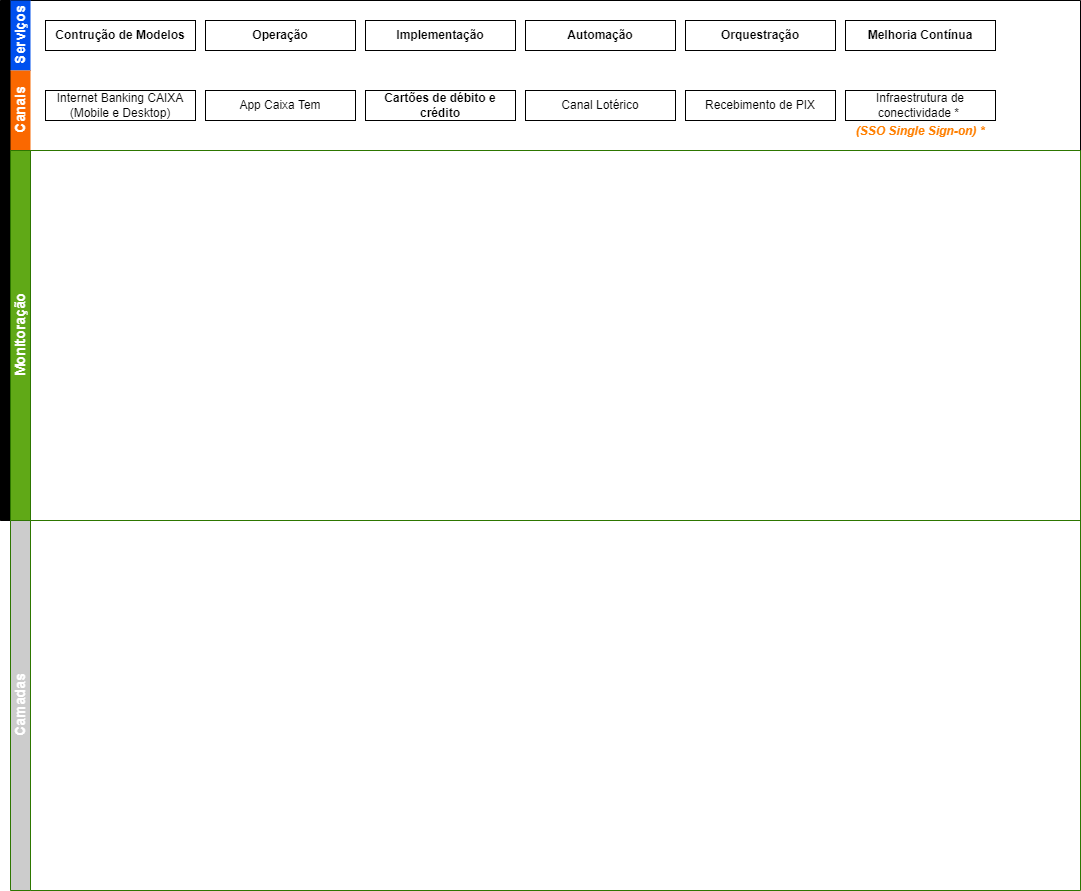

The diagram above was exported from draw.io. Its source (the exported page's mxGraphModel, read from the mxfile embedded in the PNG):
<mxGraphModel dx="1385" dy="563" grid="1" gridSize="10" guides="1" tooltips="1" connect="1" arrows="1" fold="1" page="1" pageScale="1" pageWidth="827" pageHeight="1169" math="0" shadow="0">
  <root>
    <mxCell id="0" />
    <mxCell id="1" parent="0" />
    <mxCell id="dNxyNK7c78bLwvsdeMH5-19" value="" style="swimlane;html=1;childLayout=stackLayout;resizeParent=1;resizeParentMax=0;horizontal=0;startSize=10;horizontalStack=0;fillColor=#000000;fontColor=#000000;strokeColor=#000000;fontSize=14;" parent="1" vertex="1">
      <mxGeometry width="1080" height="520" as="geometry" />
    </mxCell>
    <mxCell id="dNxyNK7c78bLwvsdeMH5-20" value="Serviços" style="swimlane;html=1;startSize=20;horizontal=0;fillColor=#0050ef;strokeColor=none;fontColor=#ffffff;fontSize=14;" parent="dNxyNK7c78bLwvsdeMH5-19" vertex="1">
      <mxGeometry x="10" width="1070" height="70" as="geometry">
        <mxRectangle x="10" width="1070" height="30" as="alternateBounds" />
      </mxGeometry>
    </mxCell>
    <mxCell id="dNxyNK7c78bLwvsdeMH5-24" value="&lt;div style=&quot;&quot;&gt;&lt;span style=&quot;background-color: initial;&quot;&gt;&lt;b&gt;Contrução de Modelos&lt;/b&gt;&lt;/span&gt;&lt;/div&gt;" style="rounded=0;whiteSpace=wrap;html=1;fontFamily=Helvetica;fontSize=12;fontColor=#000000;align=center;" parent="dNxyNK7c78bLwvsdeMH5-20" vertex="1">
      <mxGeometry x="35" y="20" width="150" height="30" as="geometry" />
    </mxCell>
    <mxCell id="JuUdMdJWf1PqWNtz0Jch-4" value="&lt;div style=&quot;&quot;&gt;&lt;span style=&quot;background-color: initial;&quot;&gt;&lt;b&gt;Operação&lt;/b&gt;&lt;/span&gt;&lt;/div&gt;" style="rounded=0;whiteSpace=wrap;html=1;fontFamily=Helvetica;fontSize=12;fontColor=#000000;align=center;" vertex="1" parent="dNxyNK7c78bLwvsdeMH5-20">
      <mxGeometry x="195" y="20" width="150" height="30" as="geometry" />
    </mxCell>
    <mxCell id="JuUdMdJWf1PqWNtz0Jch-6" value="&lt;div style=&quot;&quot;&gt;&lt;span style=&quot;background-color: initial;&quot;&gt;&lt;b&gt;Implementação&lt;/b&gt;&lt;/span&gt;&lt;/div&gt;" style="rounded=0;whiteSpace=wrap;html=1;fontFamily=Helvetica;fontSize=12;fontColor=#000000;align=center;" vertex="1" parent="dNxyNK7c78bLwvsdeMH5-20">
      <mxGeometry x="355" y="20" width="150" height="30" as="geometry" />
    </mxCell>
    <mxCell id="JuUdMdJWf1PqWNtz0Jch-5" value="&lt;div style=&quot;&quot;&gt;&lt;span style=&quot;background-color: initial;&quot;&gt;&lt;b&gt;Automação&lt;/b&gt;&lt;/span&gt;&lt;/div&gt;" style="rounded=0;whiteSpace=wrap;html=1;fontFamily=Helvetica;fontSize=12;fontColor=#000000;align=center;" vertex="1" parent="dNxyNK7c78bLwvsdeMH5-20">
      <mxGeometry x="515" y="20" width="150" height="30" as="geometry" />
    </mxCell>
    <mxCell id="JuUdMdJWf1PqWNtz0Jch-8" value="&lt;div style=&quot;&quot;&gt;&lt;span style=&quot;background-color: initial;&quot;&gt;&lt;b&gt;Orquestração&lt;/b&gt;&lt;/span&gt;&lt;/div&gt;" style="rounded=0;whiteSpace=wrap;html=1;fontFamily=Helvetica;fontSize=12;fontColor=#000000;align=center;" vertex="1" parent="dNxyNK7c78bLwvsdeMH5-20">
      <mxGeometry x="675" y="20" width="150" height="30" as="geometry" />
    </mxCell>
    <mxCell id="JuUdMdJWf1PqWNtz0Jch-9" value="&lt;div style=&quot;&quot;&gt;&lt;span style=&quot;background-color: initial;&quot;&gt;&lt;b&gt;Melhoria Contínua&lt;/b&gt;&lt;/span&gt;&lt;/div&gt;" style="rounded=0;whiteSpace=wrap;html=1;fontFamily=Helvetica;fontSize=12;fontColor=#000000;align=center;" vertex="1" parent="dNxyNK7c78bLwvsdeMH5-20">
      <mxGeometry x="835" y="20" width="150" height="30" as="geometry" />
    </mxCell>
    <mxCell id="dNxyNK7c78bLwvsdeMH5-21" value="&lt;font color=&quot;#ffffff&quot; style=&quot;font-size: 14px;&quot;&gt;Canais&lt;/font&gt;" style="swimlane;html=1;startSize=20;horizontal=0;fillColor=#fa6800;fontColor=#000000;strokeColor=none;fontSize=14;" parent="dNxyNK7c78bLwvsdeMH5-19" vertex="1">
      <mxGeometry x="10" y="70" width="1070" height="80" as="geometry" />
    </mxCell>
    <mxCell id="JuUdMdJWf1PqWNtz0Jch-16" value="&lt;div style=&quot;&quot;&gt;Internet Banking CAIXA (Mobile e Desktop)&lt;br&gt;&lt;/div&gt;" style="rounded=0;whiteSpace=wrap;html=1;fontFamily=Helvetica;fontSize=12;fontColor=#000000;align=center;" vertex="1" parent="dNxyNK7c78bLwvsdeMH5-21">
      <mxGeometry x="35" y="20" width="150" height="30" as="geometry" />
    </mxCell>
    <mxCell id="JuUdMdJWf1PqWNtz0Jch-17" value="&lt;div style=&quot;&quot;&gt;&lt;div&gt;App Caixa Tem&lt;/div&gt;&lt;/div&gt;" style="rounded=0;whiteSpace=wrap;html=1;fontFamily=Helvetica;fontSize=12;fontColor=#000000;align=center;" vertex="1" parent="dNxyNK7c78bLwvsdeMH5-21">
      <mxGeometry x="195" y="20" width="150" height="30" as="geometry" />
    </mxCell>
    <mxCell id="JuUdMdJWf1PqWNtz0Jch-18" value="&lt;div style=&quot;&quot;&gt;&lt;b&gt;Cartões de débito e crédito&lt;/b&gt;&lt;br&gt;&lt;/div&gt;" style="rounded=0;whiteSpace=wrap;html=1;fontFamily=Helvetica;fontSize=12;fontColor=#000000;align=center;" vertex="1" parent="dNxyNK7c78bLwvsdeMH5-21">
      <mxGeometry x="355" y="20" width="150" height="30" as="geometry" />
    </mxCell>
    <mxCell id="JuUdMdJWf1PqWNtz0Jch-19" value="&lt;div style=&quot;&quot;&gt;&lt;div&gt;Canal Lotérico&lt;/div&gt;&lt;/div&gt;" style="rounded=0;whiteSpace=wrap;html=1;fontFamily=Helvetica;fontSize=12;fontColor=#000000;align=center;" vertex="1" parent="dNxyNK7c78bLwvsdeMH5-21">
      <mxGeometry x="515" y="20" width="150" height="30" as="geometry" />
    </mxCell>
    <mxCell id="JuUdMdJWf1PqWNtz0Jch-20" value="&lt;div style=&quot;&quot;&gt;&lt;div&gt;Recebimento de PIX&lt;/div&gt;&lt;/div&gt;" style="rounded=0;whiteSpace=wrap;html=1;fontFamily=Helvetica;fontSize=12;fontColor=#000000;align=center;" vertex="1" parent="dNxyNK7c78bLwvsdeMH5-21">
      <mxGeometry x="675" y="20" width="150" height="30" as="geometry" />
    </mxCell>
    <mxCell id="JuUdMdJWf1PqWNtz0Jch-21" value="&lt;div style=&quot;&quot;&gt;&lt;div&gt;Infraestrutura de conectividade *&amp;nbsp;&lt;/div&gt;&lt;/div&gt;" style="rounded=0;whiteSpace=wrap;html=1;fontFamily=Helvetica;fontSize=12;fontColor=#000000;align=center;" vertex="1" parent="dNxyNK7c78bLwvsdeMH5-21">
      <mxGeometry x="835" y="20" width="150" height="30" as="geometry" />
    </mxCell>
    <mxCell id="JuUdMdJWf1PqWNtz0Jch-23" value="&lt;div&gt;&lt;b&gt;&lt;i&gt;&lt;font color=&quot;#ff8000&quot;&gt;(SSO Single Sign-on)&amp;nbsp;&lt;span style=&quot;background-color: initial;&quot;&gt;*&lt;/span&gt;&lt;/font&gt;&lt;/i&gt;&lt;/b&gt;&lt;/div&gt;" style="text;html=1;strokeColor=none;fillColor=none;align=center;verticalAlign=middle;whiteSpace=wrap;rounded=0;" vertex="1" parent="dNxyNK7c78bLwvsdeMH5-21">
      <mxGeometry x="840" y="46" width="140" height="30" as="geometry" />
    </mxCell>
    <mxCell id="dNxyNK7c78bLwvsdeMH5-22" value="Monitoração" style="swimlane;html=1;startSize=20;horizontal=0;fillColor=#60a917;fontColor=#ffffff;strokeColor=#2D7600;labelBackgroundColor=none;labelBorderColor=none;fontSize=14;" parent="dNxyNK7c78bLwvsdeMH5-19" vertex="1">
      <mxGeometry x="10" y="150" width="1070" height="370" as="geometry" />
    </mxCell>
    <mxCell id="JuUdMdJWf1PqWNtz0Jch-30" value="Camadas" style="swimlane;html=1;startSize=20;horizontal=0;fillColor=#CCCCCC;fontColor=#ffffff;strokeColor=#2D7600;labelBackgroundColor=none;labelBorderColor=none;fontSize=14;" vertex="1" parent="1">
      <mxGeometry x="10" y="520" width="1070" height="370" as="geometry" />
    </mxCell>
  </root>
</mxGraphModel>